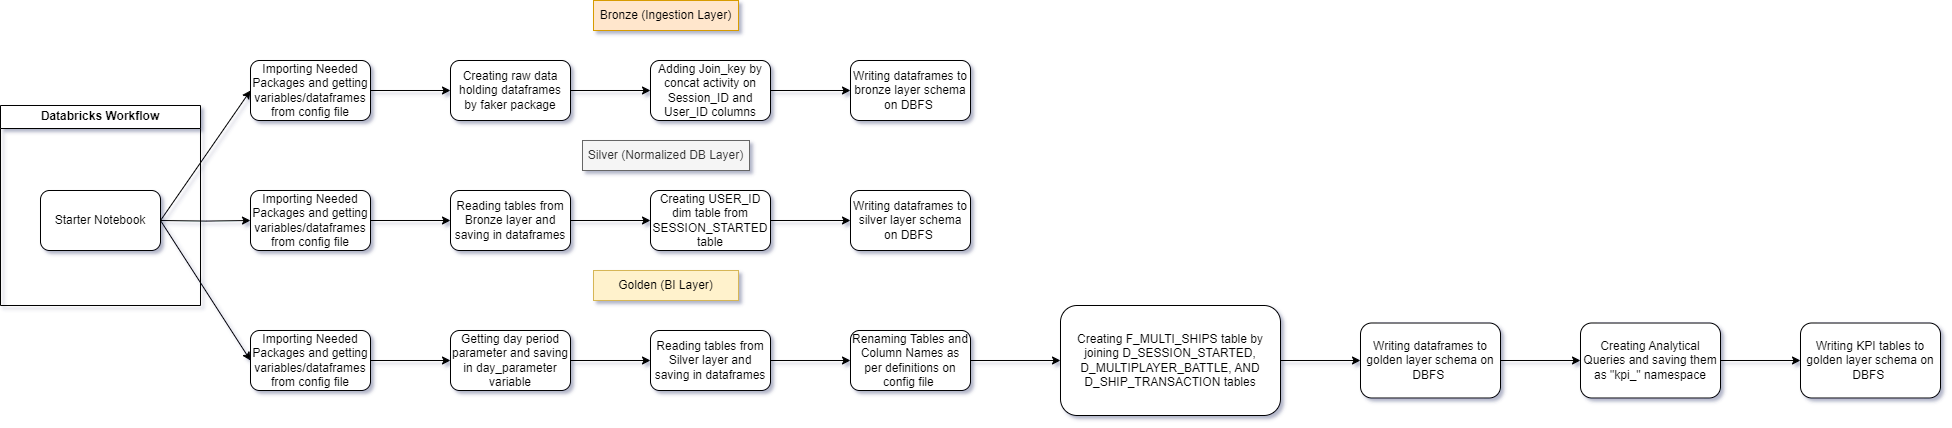

The diagram above was exported from draw.io. Its source (the exported page's mxGraphModel, read from the mxfile embedded in the PNG):
<mxGraphModel dx="2330" dy="866" grid="1" gridSize="10" guides="1" tooltips="1" connect="1" arrows="1" fold="1" page="1" pageScale="1" pageWidth="850" pageHeight="1100" math="0" shadow="0">
  <root>
    <mxCell id="0" />
    <mxCell id="1" parent="0" />
    <mxCell id="nlSYfR4AFHC6TpUFQydH-5" value="" style="edgeStyle=orthogonalEdgeStyle;rounded=0;orthogonalLoop=1;jettySize=auto;html=1;" parent="1" source="nlSYfR4AFHC6TpUFQydH-2" target="nlSYfR4AFHC6TpUFQydH-4" edge="1">
      <mxGeometry relative="1" as="geometry" />
    </mxCell>
    <mxCell id="nlSYfR4AFHC6TpUFQydH-2" value="Importing Needed Packages and getting variables/dataframes from config file" style="rounded=1;whiteSpace=wrap;html=1;" parent="1" vertex="1">
      <mxGeometry x="10" y="100" width="120" height="60" as="geometry" />
    </mxCell>
    <mxCell id="nlSYfR4AFHC6TpUFQydH-3" value="Bronze (Ingestion Layer)" style="text;html=1;strokeColor=#d79b00;fillColor=#ffe6cc;align=center;verticalAlign=middle;whiteSpace=wrap;rounded=0;" parent="1" vertex="1">
      <mxGeometry x="353" y="40" width="145" height="30" as="geometry" />
    </mxCell>
    <mxCell id="nlSYfR4AFHC6TpUFQydH-7" value="" style="edgeStyle=orthogonalEdgeStyle;rounded=0;orthogonalLoop=1;jettySize=auto;html=1;" parent="1" source="nlSYfR4AFHC6TpUFQydH-4" target="nlSYfR4AFHC6TpUFQydH-6" edge="1">
      <mxGeometry relative="1" as="geometry" />
    </mxCell>
    <mxCell id="nlSYfR4AFHC6TpUFQydH-4" value="Creating raw data holding dataframes by faker package" style="rounded=1;whiteSpace=wrap;html=1;" parent="1" vertex="1">
      <mxGeometry x="210" y="100" width="120" height="60" as="geometry" />
    </mxCell>
    <mxCell id="nlSYfR4AFHC6TpUFQydH-9" value="" style="edgeStyle=orthogonalEdgeStyle;rounded=0;orthogonalLoop=1;jettySize=auto;html=1;" parent="1" source="nlSYfR4AFHC6TpUFQydH-6" target="nlSYfR4AFHC6TpUFQydH-8" edge="1">
      <mxGeometry relative="1" as="geometry" />
    </mxCell>
    <mxCell id="nlSYfR4AFHC6TpUFQydH-6" value="Adding Join_key by concat activity on Session_ID and User_ID columns" style="rounded=1;whiteSpace=wrap;html=1;" parent="1" vertex="1">
      <mxGeometry x="410" y="100" width="120" height="60" as="geometry" />
    </mxCell>
    <mxCell id="nlSYfR4AFHC6TpUFQydH-8" value="Writing dataframes to bronze layer schema on DBFS&amp;nbsp;" style="rounded=1;whiteSpace=wrap;html=1;" parent="1" vertex="1">
      <mxGeometry x="610" y="100" width="120" height="60" as="geometry" />
    </mxCell>
    <mxCell id="nlSYfR4AFHC6TpUFQydH-13" value="" style="edgeStyle=orthogonalEdgeStyle;rounded=0;orthogonalLoop=1;jettySize=auto;html=1;" parent="1" source="nlSYfR4AFHC6TpUFQydH-10" target="nlSYfR4AFHC6TpUFQydH-12" edge="1">
      <mxGeometry relative="1" as="geometry" />
    </mxCell>
    <mxCell id="nlSYfR4AFHC6TpUFQydH-10" value="Importing Needed Packages and getting variables/dataframes from config file" style="rounded=1;whiteSpace=wrap;html=1;" parent="1" vertex="1">
      <mxGeometry x="10" y="230" width="120" height="60" as="geometry" />
    </mxCell>
    <mxCell id="nlSYfR4AFHC6TpUFQydH-11" value="Silver (Normalized DB Layer)" style="text;html=1;strokeColor=#666666;fillColor=#f5f5f5;align=center;verticalAlign=middle;whiteSpace=wrap;rounded=0;fontColor=#333333;" parent="1" vertex="1">
      <mxGeometry x="342" y="180" width="167" height="30" as="geometry" />
    </mxCell>
    <mxCell id="nlSYfR4AFHC6TpUFQydH-15" value="" style="edgeStyle=orthogonalEdgeStyle;rounded=0;orthogonalLoop=1;jettySize=auto;html=1;" parent="1" source="nlSYfR4AFHC6TpUFQydH-12" target="nlSYfR4AFHC6TpUFQydH-14" edge="1">
      <mxGeometry relative="1" as="geometry" />
    </mxCell>
    <mxCell id="nlSYfR4AFHC6TpUFQydH-12" value="Reading tables from Bronze layer and saving in dataframes" style="rounded=1;whiteSpace=wrap;html=1;" parent="1" vertex="1">
      <mxGeometry x="210" y="230" width="120" height="60" as="geometry" />
    </mxCell>
    <mxCell id="nlSYfR4AFHC6TpUFQydH-17" value="" style="edgeStyle=orthogonalEdgeStyle;rounded=0;orthogonalLoop=1;jettySize=auto;html=1;" parent="1" source="nlSYfR4AFHC6TpUFQydH-14" target="nlSYfR4AFHC6TpUFQydH-16" edge="1">
      <mxGeometry relative="1" as="geometry" />
    </mxCell>
    <mxCell id="nlSYfR4AFHC6TpUFQydH-14" value="Creating USER_ID dim table from SESSION_STARTED table" style="rounded=1;whiteSpace=wrap;html=1;" parent="1" vertex="1">
      <mxGeometry x="410" y="230" width="120" height="60" as="geometry" />
    </mxCell>
    <mxCell id="nlSYfR4AFHC6TpUFQydH-16" value="Writing dataframes to silver layer schema on DBFS&amp;nbsp;" style="rounded=1;whiteSpace=wrap;html=1;" parent="1" vertex="1">
      <mxGeometry x="610" y="230" width="120" height="60" as="geometry" />
    </mxCell>
    <mxCell id="nlSYfR4AFHC6TpUFQydH-18" value="Golden (BI Layer)" style="text;html=1;strokeColor=#d6b656;fillColor=#fff2cc;align=center;verticalAlign=middle;whiteSpace=wrap;rounded=0;" parent="1" vertex="1">
      <mxGeometry x="353" y="310" width="145" height="30" as="geometry" />
    </mxCell>
    <mxCell id="nlSYfR4AFHC6TpUFQydH-21" value="" style="edgeStyle=orthogonalEdgeStyle;rounded=0;orthogonalLoop=1;jettySize=auto;html=1;" parent="1" source="nlSYfR4AFHC6TpUFQydH-19" target="nlSYfR4AFHC6TpUFQydH-20" edge="1">
      <mxGeometry relative="1" as="geometry" />
    </mxCell>
    <mxCell id="nlSYfR4AFHC6TpUFQydH-19" value="Importing Needed Packages and getting variables/dataframes from config file" style="rounded=1;whiteSpace=wrap;html=1;" parent="1" vertex="1">
      <mxGeometry x="10" y="370" width="120" height="60" as="geometry" />
    </mxCell>
    <mxCell id="nlSYfR4AFHC6TpUFQydH-24" value="" style="edgeStyle=orthogonalEdgeStyle;rounded=0;orthogonalLoop=1;jettySize=auto;html=1;" parent="1" source="nlSYfR4AFHC6TpUFQydH-20" target="nlSYfR4AFHC6TpUFQydH-23" edge="1">
      <mxGeometry relative="1" as="geometry" />
    </mxCell>
    <mxCell id="nlSYfR4AFHC6TpUFQydH-20" value="Getting day period parameter and saving in day_parameter variable" style="rounded=1;whiteSpace=wrap;html=1;" parent="1" vertex="1">
      <mxGeometry x="210" y="370" width="120" height="60" as="geometry" />
    </mxCell>
    <mxCell id="nlSYfR4AFHC6TpUFQydH-26" value="" style="edgeStyle=orthogonalEdgeStyle;rounded=0;orthogonalLoop=1;jettySize=auto;html=1;" parent="1" source="nlSYfR4AFHC6TpUFQydH-23" target="nlSYfR4AFHC6TpUFQydH-25" edge="1">
      <mxGeometry relative="1" as="geometry" />
    </mxCell>
    <mxCell id="nlSYfR4AFHC6TpUFQydH-23" value="Reading tables from Silver layer and saving in dataframes" style="rounded=1;whiteSpace=wrap;html=1;" parent="1" vertex="1">
      <mxGeometry x="410" y="370" width="120" height="60" as="geometry" />
    </mxCell>
    <mxCell id="nlSYfR4AFHC6TpUFQydH-28" value="" style="edgeStyle=orthogonalEdgeStyle;rounded=0;orthogonalLoop=1;jettySize=auto;html=1;" parent="1" source="nlSYfR4AFHC6TpUFQydH-25" target="nlSYfR4AFHC6TpUFQydH-27" edge="1">
      <mxGeometry relative="1" as="geometry" />
    </mxCell>
    <mxCell id="nlSYfR4AFHC6TpUFQydH-25" value="Renaming Tables and Column Names as per definitions on config file&amp;nbsp;" style="rounded=1;whiteSpace=wrap;html=1;" parent="1" vertex="1">
      <mxGeometry x="610" y="370" width="120" height="60" as="geometry" />
    </mxCell>
    <mxCell id="nlSYfR4AFHC6TpUFQydH-30" value="" style="edgeStyle=orthogonalEdgeStyle;rounded=0;orthogonalLoop=1;jettySize=auto;html=1;" parent="1" source="nlSYfR4AFHC6TpUFQydH-27" target="nlSYfR4AFHC6TpUFQydH-29" edge="1">
      <mxGeometry relative="1" as="geometry" />
    </mxCell>
    <mxCell id="nlSYfR4AFHC6TpUFQydH-27" value="Creating F_MULTI_SHIPS table by joining D_SESSION_STARTED, D_MULTIPLAYER_BATTLE, AND D_SHIP_TRANSACTION tables" style="rounded=1;whiteSpace=wrap;html=1;" parent="1" vertex="1">
      <mxGeometry x="820" y="345" width="220" height="110" as="geometry" />
    </mxCell>
    <mxCell id="nlSYfR4AFHC6TpUFQydH-32" value="" style="edgeStyle=orthogonalEdgeStyle;rounded=0;orthogonalLoop=1;jettySize=auto;html=1;" parent="1" source="nlSYfR4AFHC6TpUFQydH-29" target="nlSYfR4AFHC6TpUFQydH-31" edge="1">
      <mxGeometry relative="1" as="geometry" />
    </mxCell>
    <mxCell id="nlSYfR4AFHC6TpUFQydH-29" value="Writing dataframes to golden layer schema on DBFS&amp;nbsp;" style="rounded=1;whiteSpace=wrap;html=1;" parent="1" vertex="1">
      <mxGeometry x="1120" y="362.5" width="140" height="75" as="geometry" />
    </mxCell>
    <mxCell id="nlSYfR4AFHC6TpUFQydH-34" value="" style="edgeStyle=orthogonalEdgeStyle;rounded=0;orthogonalLoop=1;jettySize=auto;html=1;" parent="1" source="nlSYfR4AFHC6TpUFQydH-31" target="nlSYfR4AFHC6TpUFQydH-33" edge="1">
      <mxGeometry relative="1" as="geometry" />
    </mxCell>
    <mxCell id="nlSYfR4AFHC6TpUFQydH-31" value="Creating Analytical Queries and saving them as &quot;kpi_&quot; namespace" style="rounded=1;whiteSpace=wrap;html=1;" parent="1" vertex="1">
      <mxGeometry x="1340" y="362.5" width="140" height="75" as="geometry" />
    </mxCell>
    <mxCell id="nlSYfR4AFHC6TpUFQydH-33" value="Writing KPI tables to golden layer schema on DBFS&amp;nbsp;" style="rounded=1;whiteSpace=wrap;html=1;" parent="1" vertex="1">
      <mxGeometry x="1560" y="362.5" width="140" height="75" as="geometry" />
    </mxCell>
    <mxCell id="nlSYfR4AFHC6TpUFQydH-37" value="" style="edgeStyle=orthogonalEdgeStyle;rounded=0;orthogonalLoop=1;jettySize=auto;html=1;" parent="1" target="nlSYfR4AFHC6TpUFQydH-10" edge="1">
      <mxGeometry relative="1" as="geometry">
        <mxPoint x="-80" y="260" as="sourcePoint" />
      </mxGeometry>
    </mxCell>
    <mxCell id="nlSYfR4AFHC6TpUFQydH-36" value="Databricks Workflow" style="swimlane;whiteSpace=wrap;html=1;" parent="1" vertex="1">
      <mxGeometry x="-240" y="145" width="200" height="200" as="geometry" />
    </mxCell>
    <mxCell id="nlSYfR4AFHC6TpUFQydH-35" value="Starter Notebook" style="rounded=1;whiteSpace=wrap;html=1;" parent="nlSYfR4AFHC6TpUFQydH-36" vertex="1">
      <mxGeometry x="40" y="85" width="120" height="60" as="geometry" />
    </mxCell>
    <mxCell id="nlSYfR4AFHC6TpUFQydH-38" value="" style="endArrow=classic;html=1;rounded=0;exitX=1;exitY=0.5;exitDx=0;exitDy=0;entryX=0;entryY=0.5;entryDx=0;entryDy=0;" parent="1" source="nlSYfR4AFHC6TpUFQydH-35" target="nlSYfR4AFHC6TpUFQydH-2" edge="1">
      <mxGeometry width="50" height="50" relative="1" as="geometry">
        <mxPoint x="340" y="350" as="sourcePoint" />
        <mxPoint x="390" y="300" as="targetPoint" />
      </mxGeometry>
    </mxCell>
    <mxCell id="nlSYfR4AFHC6TpUFQydH-39" value="" style="endArrow=classic;html=1;rounded=0;entryX=0;entryY=0.5;entryDx=0;entryDy=0;" parent="1" target="nlSYfR4AFHC6TpUFQydH-19" edge="1">
      <mxGeometry width="50" height="50" relative="1" as="geometry">
        <mxPoint x="-80" y="260" as="sourcePoint" />
        <mxPoint x="390" y="300" as="targetPoint" />
      </mxGeometry>
    </mxCell>
  </root>
</mxGraphModel>